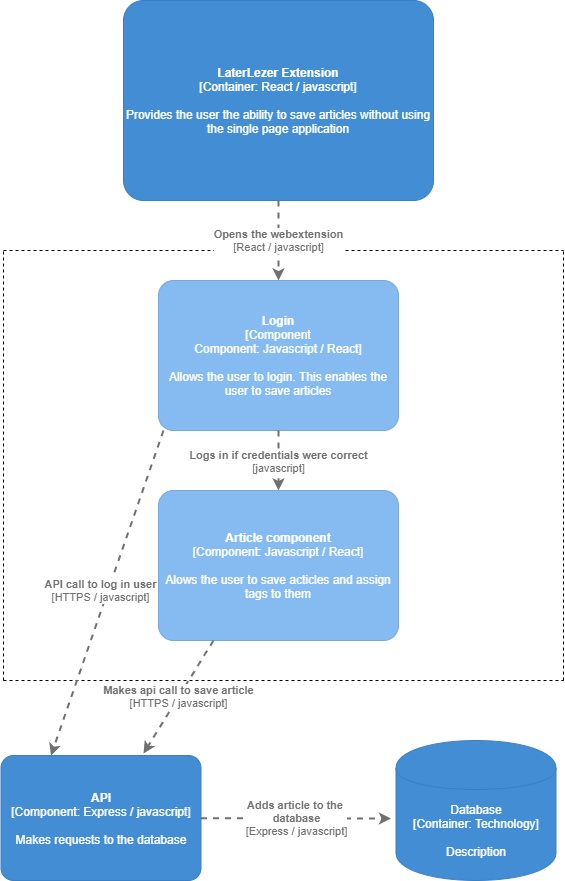

The diagram above was exported from draw.io. Its source (the exported page's mxGraphModel, read from the mxfile embedded in the PNG):
<mxGraphModel dx="1932" dy="867" grid="1" gridSize="10" guides="1" tooltips="1" connect="1" arrows="1" fold="1" page="1" pageScale="1" pageWidth="827" pageHeight="1169" math="0" shadow="0">
  <root>
    <mxCell id="ya5SOKah1sXtyAgHR--F-0" />
    <mxCell id="ya5SOKah1sXtyAgHR--F-1" parent="ya5SOKah1sXtyAgHR--F-0" />
    <object placeholders="1" c4Name="LaterLezer Extension" c4Type="Container" c4Technology="React / javascript" c4Description="Provides the user the ability to save articles without using the single page application" label="&lt;b&gt;%c4Name%&lt;/b&gt;&lt;div&gt;[%c4Type%: %c4Technology%]&lt;/div&gt;&lt;br&gt;&lt;div&gt;%c4Description%&lt;/div&gt;" id="ya5SOKah1sXtyAgHR--F-2">
      <mxCell style="rounded=1;whiteSpace=wrap;html=1;labelBackgroundColor=none;fillColor=#438DD5;fontColor=#ffffff;align=center;arcSize=10;strokeColor=#3C7FC0;metaEdit=1;metaData={&quot;c4Type&quot;:{&quot;editable&quot;:true}};points=[[0.25,0,0],[0.5,0,0],[0.75,0,0],[1,0.25,0],[1,0.5,0],[1,0.75,0],[0.75,1,0],[0.5,1,0],[0.25,1,0],[0,0.75,0],[0,0.5,0],[0,0.25,0]];" vertex="1" parent="ya5SOKah1sXtyAgHR--F-1">
        <mxGeometry x="240" y="20" width="310" height="200" as="geometry" />
      </mxCell>
    </object>
    <mxCell id="ya5SOKah1sXtyAgHR--F-3" value="" style="endArrow=none;dashed=1;html=1;" edge="1" parent="ya5SOKah1sXtyAgHR--F-1">
      <mxGeometry width="50" height="50" relative="1" as="geometry">
        <mxPoint x="120" y="270" as="sourcePoint" />
        <mxPoint x="680" y="270" as="targetPoint" />
      </mxGeometry>
    </mxCell>
    <mxCell id="ya5SOKah1sXtyAgHR--F-4" value="" style="endArrow=none;dashed=1;html=1;" edge="1" parent="ya5SOKah1sXtyAgHR--F-1">
      <mxGeometry width="50" height="50" relative="1" as="geometry">
        <mxPoint x="120" y="700" as="sourcePoint" />
        <mxPoint x="680" y="700" as="targetPoint" />
      </mxGeometry>
    </mxCell>
    <mxCell id="ya5SOKah1sXtyAgHR--F-5" value="" style="endArrow=none;dashed=1;html=1;" edge="1" parent="ya5SOKah1sXtyAgHR--F-1">
      <mxGeometry width="50" height="50" relative="1" as="geometry">
        <mxPoint x="120" y="700" as="sourcePoint" />
        <mxPoint x="120" y="270" as="targetPoint" />
      </mxGeometry>
    </mxCell>
    <mxCell id="ya5SOKah1sXtyAgHR--F-6" value="" style="endArrow=none;dashed=1;html=1;" edge="1" parent="ya5SOKah1sXtyAgHR--F-1">
      <mxGeometry width="50" height="50" relative="1" as="geometry">
        <mxPoint x="680" y="700" as="sourcePoint" />
        <mxPoint x="680" y="270" as="targetPoint" />
      </mxGeometry>
    </mxCell>
    <object placeholders="1" c4Name="Login" c4Type="Component&#10;Component" c4Technology="Javascript / React" c4Description="Allows the user to login. This enables the user to save articles" label="&lt;b&gt;%c4Name%&lt;/b&gt;&lt;div&gt;[%c4Type%: %c4Technology%]&lt;/div&gt;&lt;br&gt;&lt;div&gt;%c4Description%&lt;/div&gt;" id="ya5SOKah1sXtyAgHR--F-8">
      <mxCell style="rounded=1;whiteSpace=wrap;html=1;labelBackgroundColor=none;fillColor=#85BBF0;fontColor=#ffffff;align=center;arcSize=10;strokeColor=#78A8D8;metaEdit=1;metaData={&quot;c4Type&quot;:{&quot;editable&quot;:true}};points=[[0.25,0,0],[0.5,0,0],[0.75,0,0],[1,0.25,0],[1,0.5,0],[1,0.75,0],[0.75,1,0],[0.5,1,0],[0.25,1,0],[0,0.75,0],[0,0.5,0],[0,0.25,0]];" vertex="1" parent="ya5SOKah1sXtyAgHR--F-1">
        <mxGeometry x="275" y="300" width="240" height="150" as="geometry" />
      </mxCell>
    </object>
    <object placeholders="1" c4Type="Relationship" c4Technology="React / javascript" c4Description="Opens the webextension" label="&lt;div style=&quot;text-align: left&quot;&gt;&lt;div style=&quot;text-align: center&quot;&gt;&lt;b&gt;%c4Description%&lt;/b&gt;&lt;/div&gt;&lt;div style=&quot;text-align: center&quot;&gt;[%c4Technology%]&lt;/div&gt;&lt;/div&gt;" id="ya5SOKah1sXtyAgHR--F-9">
      <mxCell style="edgeStyle=none;rounded=0;html=1;entryX=0.5;entryY=0;jettySize=auto;orthogonalLoop=1;strokeColor=#707070;strokeWidth=2;fontColor=#707070;jumpStyle=none;dashed=1;metaEdit=1;metaData={&quot;c4Type&quot;:{&quot;editable&quot;:false}};entryDx=0;entryDy=0;entryPerimeter=0;exitX=0.5;exitY=1;exitDx=0;exitDy=0;exitPerimeter=0;" edge="1" parent="ya5SOKah1sXtyAgHR--F-1" source="ya5SOKah1sXtyAgHR--F-2" target="ya5SOKah1sXtyAgHR--F-8">
        <mxGeometry width="160" relative="1" as="geometry">
          <mxPoint x="150" y="220" as="sourcePoint" />
          <mxPoint x="310" y="220" as="targetPoint" />
        </mxGeometry>
      </mxCell>
    </object>
    <object placeholders="1" c4Name="Article component" c4Type="Component" c4Technology="Javascript / React" c4Description="Alows the user to save acticles and assign tags to them" label="&lt;b&gt;%c4Name%&lt;/b&gt;&lt;div&gt;[%c4Type%: %c4Technology%]&lt;/div&gt;&lt;br&gt;&lt;div&gt;%c4Description%&lt;/div&gt;" id="exiL279-JVASwnHVtG0--0">
      <mxCell style="rounded=1;whiteSpace=wrap;html=1;labelBackgroundColor=none;fillColor=#85BBF0;fontColor=#ffffff;align=center;arcSize=10;strokeColor=#78A8D8;metaEdit=1;metaData={&quot;c4Type&quot;:{&quot;editable&quot;:true}};points=[[0.25,0,0],[0.5,0,0],[0.75,0,0],[1,0.25,0],[1,0.5,0],[1,0.75,0],[0.75,1,0],[0.5,1,0],[0.25,1,0],[0,0.75,0],[0,0.5,0],[0,0.25,0]];" vertex="1" parent="ya5SOKah1sXtyAgHR--F-1">
        <mxGeometry x="275" y="510" width="240" height="150" as="geometry" />
      </mxCell>
    </object>
    <object placeholders="1" c4Type="Database" c4Technology="Technology" c4Description="Description" label="%c4Type%&lt;div&gt;[Container:&amp;nbsp;%c4Technology%]&lt;/div&gt;&lt;br&gt;&lt;div&gt;%c4Description%&lt;/div&gt;" id="exiL279-JVASwnHVtG0--2">
      <mxCell style="shape=cylinder;whiteSpace=wrap;html=1;boundedLbl=1;rounded=0;labelBackgroundColor=none;fillColor=#438DD5;fontSize=12;fontColor=#ffffff;align=center;strokeColor=#3C7FC0;metaEdit=1;points=[[0.5,0,0],[1,0.25,0],[1,0.5,0],[1,0.75,0],[0.5,1,0],[0,0.75,0],[0,0.5,0],[0,0.25,0]];metaData={&quot;c4Type&quot;:{&quot;editable&quot;:false}};" vertex="1" parent="ya5SOKah1sXtyAgHR--F-1">
        <mxGeometry x="512.5" y="760" width="160" height="140" as="geometry" />
      </mxCell>
    </object>
    <object placeholders="1" c4Name="API" c4Type="Component" c4Technology="Express / javascript" c4Description="Makes requests to the database" label="&lt;b&gt;%c4Name%&lt;/b&gt;&lt;div&gt;[%c4Type%: %c4Technology%]&lt;/div&gt;&lt;br&gt;&lt;div&gt;%c4Description%&lt;/div&gt;" id="exiL279-JVASwnHVtG0--3">
      <mxCell style="rounded=1;whiteSpace=wrap;html=1;labelBackgroundColor=none;fillColor=#438DD5;fontColor=#ffffff;align=center;arcSize=10;strokeColor=#3C7FC0;metaEdit=1;metaData={&quot;c4Type&quot;:{&quot;editable&quot;:false}};points=[[0.25,0,0],[0.5,0,0],[0.75,0,0],[1,0.25,0],[1,0.5,0],[1,0.75,0],[0.75,1,0],[0.5,1,0],[0.25,1,0],[0,0.75,0],[0,0.5,0],[0,0.25,0]];" vertex="1" parent="ya5SOKah1sXtyAgHR--F-1">
        <mxGeometry x="117.5" y="775" width="200" height="125" as="geometry" />
      </mxCell>
    </object>
    <object placeholders="1" c4Type="Relationship" c4Technology="Express / javascript" c4Description="Adds article to the &#10;database" label="&lt;div style=&quot;text-align: left&quot;&gt;&lt;div style=&quot;text-align: center&quot;&gt;&lt;b&gt;%c4Description%&lt;/b&gt;&lt;/div&gt;&lt;div style=&quot;text-align: center&quot;&gt;[%c4Technology%]&lt;/div&gt;&lt;/div&gt;" id="Efq4TvRyc83TCPB4e2Oj-0">
      <mxCell style="edgeStyle=none;rounded=0;html=1;jettySize=auto;orthogonalLoop=1;strokeColor=#707070;strokeWidth=2;fontColor=#707070;jumpStyle=none;dashed=1;metaEdit=1;metaData={&quot;c4Type&quot;:{&quot;editable&quot;:false}};" edge="1" parent="ya5SOKah1sXtyAgHR--F-1" source="exiL279-JVASwnHVtG0--3">
        <mxGeometry width="160" relative="1" as="geometry">
          <mxPoint x="317.5" y="837.5" as="sourcePoint" />
          <mxPoint x="507.5" y="838" as="targetPoint" />
        </mxGeometry>
      </mxCell>
    </object>
    <object placeholders="1" c4Type="Relationship" c4Technology="HTTPS / javascript" c4Description="Makes api call to save article" label="&lt;div style=&quot;text-align: left&quot;&gt;&lt;div style=&quot;text-align: center&quot;&gt;&lt;b&gt;%c4Description%&lt;/b&gt;&lt;/div&gt;&lt;div style=&quot;text-align: center&quot;&gt;[%c4Technology%]&lt;/div&gt;&lt;/div&gt;" id="Efq4TvRyc83TCPB4e2Oj-1">
      <mxCell style="edgeStyle=none;rounded=0;html=1;jettySize=auto;orthogonalLoop=1;strokeColor=#707070;strokeWidth=2;fontColor=#707070;jumpStyle=none;dashed=1;metaEdit=1;metaData={&quot;c4Type&quot;:{&quot;editable&quot;:false}};" edge="1" parent="ya5SOKah1sXtyAgHR--F-1">
        <mxGeometry width="160" relative="1" as="geometry">
          <mxPoint x="330" y="660" as="sourcePoint" />
          <mxPoint x="260" y="773" as="targetPoint" />
        </mxGeometry>
      </mxCell>
    </object>
    <object placeholders="1" c4Type="Relationship" c4Technology="javascript" c4Description="Logs in if credentials were correct" label="&lt;div style=&quot;text-align: left&quot;&gt;&lt;div style=&quot;text-align: center&quot;&gt;&lt;b&gt;%c4Description%&lt;/b&gt;&lt;/div&gt;&lt;div style=&quot;text-align: center&quot;&gt;[%c4Technology%]&lt;/div&gt;&lt;/div&gt;" id="Efq4TvRyc83TCPB4e2Oj-2">
      <mxCell style="edgeStyle=none;rounded=0;html=1;entryX=0.5;entryY=0;jettySize=auto;orthogonalLoop=1;strokeColor=#707070;strokeWidth=2;fontColor=#707070;jumpStyle=none;dashed=1;metaEdit=1;metaData={&quot;c4Type&quot;:{&quot;editable&quot;:false}};entryDx=0;entryDy=0;entryPerimeter=0;exitX=0.5;exitY=1;exitDx=0;exitDy=0;exitPerimeter=0;" edge="1" parent="ya5SOKah1sXtyAgHR--F-1" source="ya5SOKah1sXtyAgHR--F-8" target="exiL279-JVASwnHVtG0--0">
        <mxGeometry width="160" relative="1" as="geometry">
          <mxPoint x="390" y="450" as="sourcePoint" />
          <mxPoint x="550" y="450" as="targetPoint" />
        </mxGeometry>
      </mxCell>
    </object>
    <object placeholders="1" c4Type="Relationship" c4Technology="HTTPS / javascript" c4Description="API call to log in user" label="&lt;div style=&quot;text-align: left&quot;&gt;&lt;div style=&quot;text-align: center&quot;&gt;&lt;b&gt;%c4Description%&lt;/b&gt;&lt;/div&gt;&lt;div style=&quot;text-align: center&quot;&gt;[%c4Technology%]&lt;/div&gt;&lt;/div&gt;" id="Efq4TvRyc83TCPB4e2Oj-3">
      <mxCell style="edgeStyle=none;rounded=0;html=1;entryX=0.25;entryY=0;jettySize=auto;orthogonalLoop=1;strokeColor=#707070;strokeWidth=2;fontColor=#707070;jumpStyle=none;dashed=1;metaEdit=1;metaData={&quot;c4Type&quot;:{&quot;editable&quot;:false}};entryDx=0;entryDy=0;entryPerimeter=0;" edge="1" parent="ya5SOKah1sXtyAgHR--F-1" target="exiL279-JVASwnHVtG0--3">
        <mxGeometry x="-0.0018" y="-7" width="160" relative="1" as="geometry">
          <mxPoint x="280" y="450" as="sourcePoint" />
          <mxPoint x="440" y="450" as="targetPoint" />
          <mxPoint as="offset" />
        </mxGeometry>
      </mxCell>
    </object>
  </root>
</mxGraphModel>